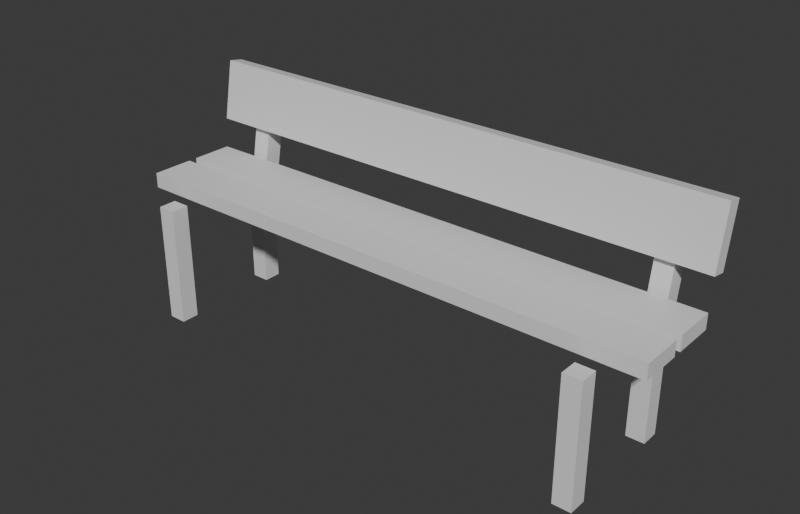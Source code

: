 # Source: Stage_Prop_Bench_01.blend  (saved by Blender 5.2.45; exported with 4.5.12 LTS)
import bpy
from mathutils import Matrix  # noqa: F401  (used for matrix-valued properties, if any)

bpy.ops.wm.read_factory_settings(use_empty=True)
scene = bpy.context.scene
scene.name = 'Scene'

# ---- collections
col_collection = bpy.data.collections.new('Collection'); scene.collection.children.link(col_collection)

# ---- materials (node trees are filled in below, after node groups)
mat_metal = bpy.data.materials.new('Metal')
mat_metal.diffuse_color = (0.3, 0.3, 0.35, 1.0)
mat_wood = bpy.data.materials.new('Wood')
mat_wood.diffuse_color = (0.6, 0.45, 0.25, 1.0)

# ---- material node trees
mat_metal.use_nodes = True; mat_metal.node_tree.nodes.clear()
_N = mat_metal.node_tree.nodes; _L = mat_metal.node_tree.links
n0 = _N.new('ShaderNodeBsdfPrincipled'); n0.name = 'Principled BSDF'; n0.location = (-200, 100)
n0.inputs[10].default_value = 0.005
n1 = _N.new('ShaderNodeOutputMaterial'); n1.name = 'Material Output'; n1.location = (200, 100)
_L.new(n0.outputs[0], n1.inputs[0])
n1.is_active_output = True
mat_wood.use_nodes = True; mat_wood.node_tree.nodes.clear()
_N = mat_wood.node_tree.nodes; _L = mat_wood.node_tree.links
n0 = _N.new('ShaderNodeBsdfPrincipled'); n0.name = 'Principled BSDF'; n0.location = (-200, 100)
n0.inputs[10].default_value = 0.005
n1 = _N.new('ShaderNodeOutputMaterial'); n1.name = 'Material Output'; n1.location = (200, 100)
_L.new(n0.outputs[0], n1.inputs[0])
n1.is_active_output = True

# ---- world
world_world = bpy.data.worlds.new('World'); scene.world = world_world
world_world.use_nodes = True; world_world.node_tree.nodes.clear()
_N = world_world.node_tree.nodes; _L = world_world.node_tree.links
n0 = _N.new('ShaderNodeOutputWorld'); n0.name = 'World Output'; n0.location = (200, 100)
n1 = _N.new('ShaderNodeBackground'); n1.name = 'Background'; n1.location = (-200, 100)
n1.inputs[0].default_value = (0.05088, 0.05088, 0.05088, 1.0)
_L.new(n1.outputs[0], n0.inputs[0])
n0.is_active_output = True
world_world.color = (0.05088, 0.05088, 0.05088)
world_world.sun_shadow_jitter_overblur = 0.0

# ---- meshes
me_stage_prop_bench_01_mesh = bpy.data.meshes.new('Stage_Prop_Bench_01_Mesh')
me_stage_prop_bench_01_mesh.from_pydata([(-0.9, -0.12, 0.405), (0.9, -0.12, 0.405), (-0.9, 0.02, 0.405), (0.9, 0.02, 0.405), (-0.9, -0.12, 0.455), (0.9, -0.12, 0.455), (-0.9, 0.02, 0.455), (0.9, 0.02, 0.455), (-0.9, 0.05, 0.405), (0.9, 0.05, 0.405), (-0.9, 0.19, 0.405), (0.9, 0.19, 0.405), (-0.9, 0.05, 0.455), (0.9, 0.05, 0.455), (-0.9, 0.19, 0.455), (0.9, 0.19, 0.455), (-0.9, 0.198, 0.5559), (0.9, 0.198, 0.5559), (-0.9, 0.2473, 0.5472), (0.9, 0.2473, 0.5472), (-0.9, 0.2327, 0.7528), (0.9, 0.2327, 0.7528), (-0.9, 0.282, 0.7441), (0.9, 0.282, 0.7441), (-0.78, -0.21, 0.0), (-0.72, -0.21, 0.0), (-0.78, -0.15, 0.0), (-0.72, -0.15, 0.0), (-0.78, -0.21, 0.4), (-0.72, -0.21, 0.4), (-0.78, -0.15, 0.4), (-0.72, -0.15, 0.4), (-0.78, 0.17, 0.0), (-0.72, 0.17, 0.0), (-0.78, 0.23, 0.0), (-0.72, 0.23, 0.0), (-0.78, 0.17, 0.4), (-0.72, 0.17, 0.4), (-0.78, 0.23, 0.4), (-0.72, 0.23, 0.4), (-0.78, 0.1988, 0.4121), (-0.72, 0.1988, 0.4121), (-0.78, 0.2578, 0.4017), (-0.72, 0.2578, 0.4017), (-0.78, 0.2422, 0.6583), (-0.72, 0.2422, 0.6583), (-0.78, 0.3013, 0.6479), (-0.72, 0.3013, 0.6479), (0.72, -0.21, 0.0), (0.78, -0.21, 0.0), (0.72, -0.15, 0.0), (0.78, -0.15, 0.0), (0.72, -0.21, 0.4), (0.78, -0.21, 0.4), (0.72, -0.15, 0.4), (0.78, -0.15, 0.4), (0.72, 0.17, 0.0), (0.78, 0.17, 0.0), (0.72, 0.23, 0.0), (0.78, 0.23, 0.0), (0.72, 0.17, 0.4), (0.78, 0.17, 0.4), (0.72, 0.23, 0.4), (0.78, 0.23, 0.4), (0.72, 0.1988, 0.4121), (0.78, 0.1988, 0.4121), (0.72, 0.2578, 0.4017), (0.78, 0.2578, 0.4017), (0.72, 0.2422, 0.6583), (0.78, 0.2422, 0.6583), (0.72, 0.3013, 0.6479), (0.78, 0.3013, 0.6479)], [], [(0, 2, 3, 1), (4, 5, 7, 6), (0, 1, 5, 4), (2, 6, 7, 3), (0, 4, 6, 2), (1, 3, 7, 5), (8, 10, 11, 9), (12, 13, 15, 14), (8, 9, 13, 12), (10, 14, 15, 11), (8, 12, 14, 10), (9, 11, 15, 13), (16, 18, 19, 17), (20, 21, 23, 22), (16, 17, 21, 20), (18, 22, 23, 19), (16, 20, 22, 18), (17, 19, 23, 21), (24, 26, 27, 25), (28, 29, 31, 30), (24, 25, 29, 28), (26, 30, 31, 27), (24, 28, 30, 26), (25, 27, 31, 29), (32, 34, 35, 33), (36, 37, 39, 38), (32, 33, 37, 36), (34, 38, 39, 35), (32, 36, 38, 34), (33, 35, 39, 37), (40, 42, 43, 41), (44, 45, 47, 46), (40, 41, 45, 44), (42, 46, 47, 43), (40, 44, 46, 42), (41, 43, 47, 45), (48, 50, 51, 49), (52, 53, 55, 54), (48, 49, 53, 52), (50, 54, 55, 51), (48, 52, 54, 50), (49, 51, 55, 53), (56, 58, 59, 57), (60, 61, 63, 62), (56, 57, 61, 60), (58, 62, 63, 59), (56, 60, 62, 58), (57, 59, 63, 61), (64, 66, 67, 65), (68, 69, 71, 70), (64, 65, 69, 68), (66, 70, 71, 67), (64, 68, 70, 66), (65, 67, 71, 69)])
me_stage_prop_bench_01_mesh.polygons.foreach_set('material_index', [1, 1, 1, 1, 1, 1, 1, 1, 1, 1, 1, 1, 1, 1, 1, 1, 1, 1, 0, 0, 0, 0, 0, 0, 0, 0, 0, 0, 0, 0, 0, 0, 0, 0, 0, 0, 0, 0, 0, 0, 0, 0, 0, 0, 0, 0, 0, 0, 0, 0, 0, 0, 0, 0])
_uv = me_stage_prop_bench_01_mesh.uv_layers.new(name='UVMap')
_uv.uv.foreach_set('vector', [0.0, 0.0, 1.0, 0.0, 1.0, 1.0, 0.0, 1.0, 0.0, 0.0, 1.0, 0.0, 1.0, 1.0, 0.0, 1.0, 0.0, 0.0, 1.0, 0.0, 1.0, 1.0, 0.0, 1.0, 0.0, 0.0, 1.0, 0.0, 1.0, 1.0, 0.0, 1.0, 0.0, 0.0, 1.0, 0.0, 1.0, 1.0, 0.0, 1.0, 0.0, 0.0, 1.0, 0.0, 1.0, 1.0, 0.0, 1.0, 0.0, 0.0, 1.0, 0.0, 1.0, 1.0, 0.0, 1.0, 0.0, 0.0, 1.0, 0.0, 1.0, 1.0, 0.0, 1.0, 0.0, 0.0, 1.0, 0.0, 1.0, 1.0, 0.0, 1.0, 0.0, 0.0, 1.0, 0.0, 1.0, 1.0, 0.0, 1.0, 0.0, 0.0, 1.0, 0.0, 1.0, 1.0, 0.0, 1.0, 0.0, 0.0, 1.0, 0.0, 1.0, 1.0, 0.0, 1.0, 0.0, 0.0, 1.0, 0.0, 1.0, 1.0, 0.0, 1.0, 0.0, 0.0, 1.0, 0.0, 1.0, 1.0, 0.0, 1.0, 0.0, 0.0, 1.0, 0.0, 1.0, 1.0, 0.0, 1.0, 0.0, 0.0, 1.0, 0.0, 1.0, 1.0, 0.0, 1.0, 0.0, 0.0, 1.0, 0.0, 1.0, 1.0, 0.0, 1.0, 0.0, 0.0, 1.0, 0.0, 1.0, 1.0, 0.0, 1.0, 0.0, 0.0, 1.0, 0.0, 1.0, 1.0, 0.0, 1.0, 0.0, 0.0, 1.0, 0.0, 1.0, 1.0, 0.0, 1.0, 0.0, 0.0, 1.0, 0.0, 1.0, 1.0, 0.0, 1.0, 0.0, 0.0, 1.0, 0.0, 1.0, 1.0, 0.0, 1.0, 0.0, 0.0, 1.0, 0.0, 1.0, 1.0, 0.0, 1.0, 0.0, 0.0, 1.0, 0.0, 1.0, 1.0, 0.0, 1.0, 0.0, 0.0, 1.0, 0.0, 1.0, 1.0, 0.0, 1.0, 0.0, 0.0, 1.0, 0.0, 1.0, 1.0, 0.0, 1.0, 0.0, 0.0, 1.0, 0.0, 1.0, 1.0, 0.0, 1.0, 0.0, 0.0, 1.0, 0.0, 1.0, 1.0, 0.0, 1.0, 0.0, 0.0, 1.0, 0.0, 1.0, 1.0, 0.0, 1.0, 0.0, 0.0, 1.0, 0.0, 1.0, 1.0, 0.0, 1.0, 0.0, 0.0, 1.0, 0.0, 1.0, 1.0, 0.0, 1.0, 0.0, 0.0, 1.0, 0.0, 1.0, 1.0, 0.0, 1.0, 0.0, 0.0, 1.0, 0.0, 1.0, 1.0, 0.0, 1.0, 0.0, 0.0, 1.0, 0.0, 1.0, 1.0, 0.0, 1.0, 0.0, 0.0, 1.0, 0.0, 1.0, 1.0, 0.0, 1.0, 0.0, 0.0, 1.0, 0.0, 1.0, 1.0, 0.0, 1.0, 0.0, 0.0, 1.0, 0.0, 1.0, 1.0, 0.0, 1.0, 0.0, 0.0, 1.0, 0.0, 1.0, 1.0, 0.0, 1.0, 0.0, 0.0, 1.0, 0.0, 1.0, 1.0, 0.0, 1.0, 0.0, 0.0, 1.0, 0.0, 1.0, 1.0, 0.0, 1.0, 0.0, 0.0, 1.0, 0.0, 1.0, 1.0, 0.0, 1.0, 0.0, 0.0, 1.0, 0.0, 1.0, 1.0, 0.0, 1.0, 0.0, 0.0, 1.0, 0.0, 1.0, 1.0, 0.0, 1.0, 0.0, 0.0, 1.0, 0.0, 1.0, 1.0, 0.0, 1.0, 0.0, 0.0, 1.0, 0.0, 1.0, 1.0, 0.0, 1.0, 0.0, 0.0, 1.0, 0.0, 1.0, 1.0, 0.0, 1.0, 0.0, 0.0, 1.0, 0.0, 1.0, 1.0, 0.0, 1.0, 0.0, 0.0, 1.0, 0.0, 1.0, 1.0, 0.0, 1.0, 0.0, 0.0, 1.0, 0.0, 1.0, 1.0, 0.0, 1.0, 0.0, 0.0, 1.0, 0.0, 1.0, 1.0, 0.0, 1.0, 0.0, 0.0, 1.0, 0.0, 1.0, 1.0, 0.0, 1.0, 0.0, 0.0, 1.0, 0.0, 1.0, 1.0, 0.0, 1.0, 0.0, 0.0, 1.0, 0.0, 1.0, 1.0, 0.0, 1.0, 0.0, 0.0, 1.0, 0.0, 1.0, 1.0, 0.0, 1.0])
me_stage_prop_bench_01_mesh.materials.append(mat_metal)
me_stage_prop_bench_01_mesh.materials.append(mat_wood)
me_stage_prop_bench_01_mesh.update()

# ---- objects
ob_stage_prop_bench_01 = bpy.data.objects.new('Stage_Prop_Bench_01', None)
ob_stage_prop_bench_01_mesh = bpy.data.objects.new('Stage_Prop_Bench_01_Mesh', me_stage_prop_bench_01_mesh)

# ---- transforms, parenting, visibility, modifiers, constraints
ob_stage_prop_bench_01.location = (0.0, 0.0, 0.0)
ob_stage_prop_bench_01_mesh.parent = ob_stage_prop_bench_01
ob_stage_prop_bench_01_mesh.location = (0.0, 0.0, 0.0)

# ---- collection membership
col_collection.objects.link(ob_stage_prop_bench_01)
col_collection.objects.link(ob_stage_prop_bench_01_mesh)

# ---- scene / render settings (as saved in the file)
scene.frame_start = 1; scene.frame_end = 250; scene.frame_set(1)
scene.render.engine = 'BLENDER_EEVEE_NEXT'
scene.render.resolution_x = 1400
scene.render.resolution_y = 900
scene.render.bake_bias = 0.0
scene.render.bake_samples = 0
scene.render.compositor_device = 'GPU'
scene.eevee.use_volume_custom_range = False
scene.eevee.fast_gi_thickness_near = 0.1
scene.eevee.fast_gi_thickness_far = 0.0
scene.eevee.ray_tracing_options.screen_trace_thickness = 0.1
bpy.context.view_layer.update()

# ---- added for rendering (the .blend has no active camera and no usable light): camera, sun
cam_auto = bpy.data.cameras.new('AutoCamera')
cam_auto.lens = 50.0
cam_auto.sensor_width = 36.0
cam_auto.clip_end = 1000.0
ob_auto_camera = bpy.data.objects.new('AutoCamera', cam_auto)
scene.collection.objects.link(ob_auto_camera)
ob_auto_camera.location = (1.86614, -2.19374, 1.86932)
ob_auto_camera.rotation_euler = (1.09748, -7.21219e-08, 0.694738)
scene.camera = ob_auto_camera
light_auto_sun = bpy.data.lights.new('AutoSun', 'SUN')
light_auto_sun.energy = 3.0
light_auto_sun.angle = 0.0523599
ob_auto_sun = bpy.data.objects.new('AutoSun', light_auto_sun)
scene.collection.objects.link(ob_auto_sun)
ob_auto_sun.rotation_euler = (0.872665, 0.174533, 0.523599)
bpy.context.view_layer.update()

